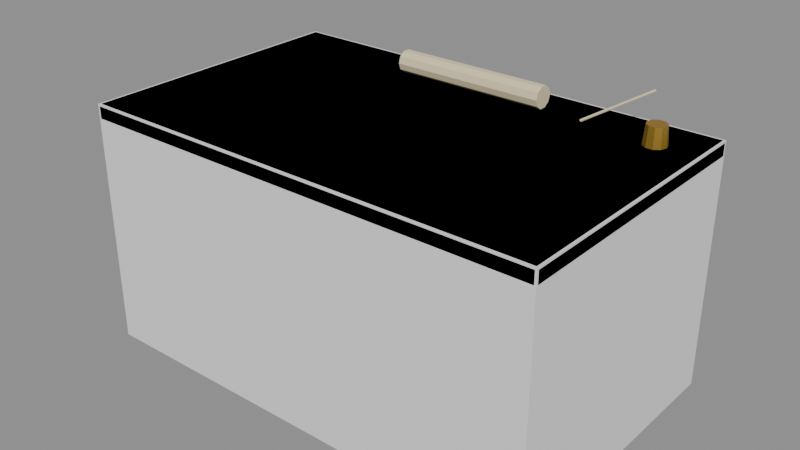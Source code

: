 # Source: Prop_Lab_SurveyTable.blend  (saved by Blender 4.3.34; exported with 4.5.12 LTS)
import bpy
from mathutils import Matrix  # noqa: F401  (used for matrix-valued properties, if any)

bpy.ops.wm.read_factory_settings(use_empty=True)
scene = bpy.context.scene
scene.name = 'Scene'

# ---- materials (node trees are filled in below, after node groups)
mat_prop_lab_surveytable_m0 = bpy.data.materials.new('Prop_Lab_SurveyTable_M0')
mat_prop_lab_surveytable_m0.diffuse_color = (0.148, 0.06575, 0.0231, 1.0)
mat_prop_lab_surveytable_m1 = bpy.data.materials.new('Prop_Lab_SurveyTable_M1')
mat_prop_lab_surveytable_m1.diffuse_color = (0.4423, 0.2716, 0.04145, 1.0)
mat_prop_lab_surveytable_m2 = bpy.data.materials.new('Prop_Lab_SurveyTable_M2')
mat_prop_lab_surveytable_m2.diffuse_color = (0.7969, 0.6941, 0.4423, 1.0)

# ---- material node trees
mat_prop_lab_surveytable_m0.use_nodes = True; mat_prop_lab_surveytable_m0.node_tree.nodes.clear()
_N = mat_prop_lab_surveytable_m0.node_tree.nodes; _L = mat_prop_lab_surveytable_m0.node_tree.links
n0 = _N.new('ShaderNodeBsdfPrincipled'); n0.name = 'Principled BSDF'; n0.location = (10, 300)
n0.inputs[0].default_value = (0.148, 0.06575, 0.0231, 1.0)
n0.inputs[2].default_value = 0.85
n1 = _N.new('ShaderNodeOutputMaterial'); n1.name = 'Material Output'; n1.location = (300, 300)
_L.new(n0.outputs[0], n1.inputs[0])
n1.is_active_output = True
mat_prop_lab_surveytable_m1.use_nodes = True; mat_prop_lab_surveytable_m1.node_tree.nodes.clear()
_N = mat_prop_lab_surveytable_m1.node_tree.nodes; _L = mat_prop_lab_surveytable_m1.node_tree.links
n0 = _N.new('ShaderNodeBsdfPrincipled'); n0.name = 'Principled BSDF'; n0.location = (10, 300)
n0.inputs[0].default_value = (0.4423, 0.2716, 0.04145, 1.0)
n0.inputs[1].default_value = 0.6
n1 = _N.new('ShaderNodeOutputMaterial'); n1.name = 'Material Output'; n1.location = (300, 300)
_L.new(n0.outputs[0], n1.inputs[0])
n1.is_active_output = True
mat_prop_lab_surveytable_m2.use_nodes = True; mat_prop_lab_surveytable_m2.node_tree.nodes.clear()
_N = mat_prop_lab_surveytable_m2.node_tree.nodes; _L = mat_prop_lab_surveytable_m2.node_tree.links
n0 = _N.new('ShaderNodeBsdfPrincipled'); n0.name = 'Principled BSDF'; n0.location = (10, 300)
n0.inputs[0].default_value = (0.7969, 0.6941, 0.4423, 1.0)
n0.inputs[2].default_value = 0.95
n1 = _N.new('ShaderNodeOutputMaterial'); n1.name = 'Material Output'; n1.location = (300, 300)
_L.new(n0.outputs[0], n1.inputs[0])
n1.is_active_output = True

# ---- meshes
me_prop_lab_surveytable = bpy.data.meshes.new('Prop_Lab_SurveyTable')
me_prop_lab_surveytable.from_pydata([(-0.744, -0.444, 0.73), (-0.744, -0.45, 0.736), (-0.75, -0.444, 0.736), (-0.744, -0.45, 0.774), (-0.744, -0.444, 0.78), (-0.75, -0.444, 0.774), (-0.744, 0.444, 0.73), (-0.75, 0.444, 0.736), (-0.744, 0.45, 0.736), (-0.744, 0.444, 0.78), (-0.744, 0.45, 0.774), (-0.75, 0.444, 0.774), (0.744, -0.444, 0.73), (0.75, -0.444, 0.736), (0.744, -0.45, 0.736), (0.744, -0.444, 0.78), (0.744, -0.45, 0.774), (0.75, -0.444, 0.774), (0.744, 0.444, 0.73), (0.744, 0.45, 0.736), (0.75, 0.444, 0.736), (0.744, 0.444, 0.78), (0.75, 0.444, 0.774), (0.744, 0.45, 0.774), (-0.7066, -0.4066, 0.0), (-0.7066, -0.415, 0.0084), (-0.715, -0.4066, 0.0084), (-0.7066, -0.415, 0.7216), (-0.7066, -0.4066, 0.73), (-0.715, -0.4066, 0.7216), (-0.7066, -0.3534, 0.0), (-0.715, -0.3534, 0.0084), (-0.7066, -0.345, 0.0084), (-0.7066, -0.3534, 0.73), (-0.7066, -0.345, 0.7216), (-0.715, -0.3534, 0.7216), (-0.6534, -0.4066, 0.0), (-0.645, -0.4066, 0.0084), (-0.6534, -0.415, 0.0084), (-0.6534, -0.4066, 0.73), (-0.6534, -0.415, 0.7216), (-0.645, -0.4066, 0.7216), (-0.6534, -0.3534, 0.0), (-0.6534, -0.345, 0.0084), (-0.645, -0.3534, 0.0084), (-0.6534, -0.3534, 0.73), (-0.645, -0.3534, 0.7216), (-0.6534, -0.345, 0.7216), (0.6534, -0.4066, 0.0), (0.6534, -0.415, 0.0084), (0.645, -0.4066, 0.0084), (0.6534, -0.415, 0.7216), (0.6534, -0.4066, 0.73), (0.645, -0.4066, 0.7216), (0.6534, -0.3534, 0.0), (0.645, -0.3534, 0.0084), (0.6534, -0.345, 0.0084), (0.6534, -0.3534, 0.73), (0.6534, -0.345, 0.7216), (0.645, -0.3534, 0.7216), (0.7066, -0.4066, 0.0), (0.715, -0.4066, 0.0084), (0.7066, -0.415, 0.0084), (0.7066, -0.4066, 0.73), (0.7066, -0.415, 0.7216), (0.715, -0.4066, 0.7216), (0.7066, -0.3534, 0.0), (0.7066, -0.345, 0.0084), (0.715, -0.3534, 0.0084), (0.7066, -0.3534, 0.73), (0.715, -0.3534, 0.7216), (0.7066, -0.345, 0.7216), (0.6534, 0.3534, 0.0), (0.6534, 0.345, 0.0084), (0.645, 0.3534, 0.0084), (0.6534, 0.345, 0.7216), (0.6534, 0.3534, 0.73), (0.645, 0.3534, 0.7216), (0.6534, 0.4066, 0.0), (0.645, 0.4066, 0.0084), (0.6534, 0.415, 0.0084), (0.6534, 0.4066, 0.73), (0.6534, 0.415, 0.7216), (0.645, 0.4066, 0.7216), (0.7066, 0.3534, 0.0), (0.715, 0.3534, 0.0084), (0.7066, 0.345, 0.0084), (0.7066, 0.3534, 0.73), (0.7066, 0.345, 0.7216), (0.715, 0.3534, 0.7216), (0.7066, 0.4066, 0.0), (0.7066, 0.415, 0.0084), (0.715, 0.4066, 0.0084), (0.7066, 0.4066, 0.73), (0.715, 0.4066, 0.7216), (0.7066, 0.415, 0.7216), (-0.7066, 0.3534, 0.0), (-0.7066, 0.345, 0.0084), (-0.715, 0.3534, 0.0084), (-0.7066, 0.345, 0.7216), (-0.7066, 0.3534, 0.73), (-0.715, 0.3534, 0.7216), (-0.7066, 0.4066, 0.0), (-0.715, 0.4066, 0.0084), (-0.7066, 0.415, 0.0084), (-0.7066, 0.4066, 0.73), (-0.7066, 0.415, 0.7216), (-0.715, 0.4066, 0.7216), (-0.6534, 0.3534, 0.0), (-0.645, 0.3534, 0.0084), (-0.6534, 0.345, 0.0084), (-0.6534, 0.3534, 0.73), (-0.6534, 0.345, 0.7216), (-0.645, 0.3534, 0.7216), (-0.6534, 0.4066, 0.0), (-0.6534, 0.415, 0.0084), (-0.645, 0.4066, 0.0084), (-0.6534, 0.4066, 0.73), (-0.645, 0.4066, 0.7216), (-0.6534, 0.415, 0.7216), (-0.6464, -0.4114, 0.63), (-0.6464, -0.415, 0.6336), (-0.65, -0.4114, 0.6336), (-0.6464, -0.415, 0.7264), (-0.6464, -0.4114, 0.73), (-0.65, -0.4114, 0.7264), (-0.6464, -0.3886, 0.63), (-0.65, -0.3886, 0.6336), (-0.6464, -0.385, 0.6336), (-0.6464, -0.3886, 0.73), (-0.6464, -0.385, 0.7264), (-0.65, -0.3886, 0.7264), (0.6464, -0.4114, 0.63), (0.65, -0.4114, 0.6336), (0.6464, -0.415, 0.6336), (0.6464, -0.4114, 0.73), (0.6464, -0.415, 0.7264), (0.65, -0.4114, 0.7264), (0.6464, -0.3886, 0.63), (0.6464, -0.385, 0.6336), (0.65, -0.3886, 0.6336), (0.6464, -0.3886, 0.73), (0.65, -0.3886, 0.7264), (0.6464, -0.385, 0.7264), (-0.6464, 0.3886, 0.63), (-0.6464, 0.385, 0.6336), (-0.65, 0.3886, 0.6336), (-0.6464, 0.385, 0.7264), (-0.6464, 0.3886, 0.73), (-0.65, 0.3886, 0.7264), (-0.6464, 0.4114, 0.63), (-0.65, 0.4114, 0.6336), (-0.6464, 0.415, 0.6336), (-0.6464, 0.4114, 0.73), (-0.6464, 0.415, 0.7264), (-0.65, 0.4114, 0.7264), (0.6464, 0.3886, 0.63), (0.65, 0.3886, 0.6336), (0.6464, 0.385, 0.6336), (0.6464, 0.3886, 0.73), (0.6464, 0.385, 0.7264), (0.65, 0.3886, 0.7264), (0.6464, 0.4114, 0.63), (0.6464, 0.415, 0.6336), (0.65, 0.4114, 0.6336), (0.6464, 0.4114, 0.73), (0.65, 0.4114, 0.7264), (0.6464, 0.415, 0.7264), (-0.644, -0.019, 0.155), (-0.644, -0.025, 0.161), (-0.65, -0.019, 0.161), (-0.644, -0.025, 0.199), (-0.644, -0.019, 0.205), (-0.65, -0.019, 0.199), (-0.644, 0.019, 0.155), (-0.65, 0.019, 0.161), (-0.644, 0.025, 0.161), (-0.644, 0.019, 0.205), (-0.644, 0.025, 0.199), (-0.65, 0.019, 0.199), (0.644, -0.019, 0.155), (0.65, -0.019, 0.161), (0.644, -0.025, 0.161), (0.644, -0.019, 0.205), (0.644, -0.025, 0.199), (0.65, -0.019, 0.199), (0.644, 0.019, 0.155), (0.644, 0.025, 0.161), (0.65, 0.019, 0.161), (0.644, 0.019, 0.205), (0.65, 0.019, 0.199), (0.644, 0.025, 0.199), (0.655, 0.3, 0.78), (0.6483, 0.3206, 0.78), (0.6308, 0.3333, 0.78), (0.6092, 0.3333, 0.78), (0.5917, 0.3206, 0.78), (0.585, 0.3, 0.78), (0.5917, 0.2794, 0.78), (0.6092, 0.2667, 0.78), (0.6308, 0.2667, 0.78), (0.6483, 0.2794, 0.78), (0.65, 0.3, 0.84), (0.6443, 0.3176, 0.84), (0.6293, 0.3285, 0.84), (0.6107, 0.3285, 0.84), (0.5957, 0.3176, 0.84), (0.59, 0.3, 0.84), (0.5957, 0.2824, 0.84), (0.6107, 0.2715, 0.84), (0.6293, 0.2715, 0.84), (0.6443, 0.2824, 0.84), (-0.25, 0.365, 0.815), (-0.25, 0.3583, 0.8356), (-0.25, 0.3408, 0.8483), (-0.25, 0.3192, 0.8483), (-0.25, 0.3017, 0.8356), (-0.25, 0.295, 0.815), (-0.25, 0.3017, 0.7944), (-0.25, 0.3192, 0.7817), (-0.25, 0.3408, 0.7817), (-0.25, 0.3583, 0.7944), (0.25, 0.365, 0.815), (0.25, 0.3583, 0.8356), (0.25, 0.3408, 0.8483), (0.25, 0.3192, 0.8483), (0.25, 0.3017, 0.8356), (0.25, 0.295, 0.815), (0.25, 0.3017, 0.7944), (0.25, 0.3192, 0.7817), (0.25, 0.3408, 0.7817), (0.25, 0.3583, 0.7944), (0.4091, 0.2712, 0.805), (0.4082, 0.2687, 0.808), (0.4095, 0.2649, 0.808), (0.4119, 0.2637, 0.805), (0.4128, 0.2661, 0.802), (0.4114, 0.2699, 0.802), (0.5881, 0.3363, 0.915), (0.5872, 0.3339, 0.918), (0.5886, 0.3301, 0.918), (0.5909, 0.3288, 0.915), (0.5918, 0.3313, 0.912), (0.5905, 0.3351, 0.912)], [], [(14, 16, 3, 1), (20, 22, 17, 13), (21, 9, 4, 15), (2, 5, 11, 7), (8, 10, 23, 19), (0, 1, 2), (3, 4, 5), (6, 7, 8), (9, 10, 11), (12, 13, 14), (15, 16, 17), (18, 19, 20), (21, 22, 23), (6, 0, 2, 7), (1, 3, 5, 2), (4, 9, 11, 5), (10, 8, 7, 11), (18, 6, 8, 19), (9, 21, 23, 10), (22, 20, 19, 23), (12, 18, 20, 13), (21, 15, 17, 22), (16, 14, 13, 17), (0, 12, 14, 1), (15, 4, 3, 16), (6, 18, 12, 0), (38, 40, 27, 25), (44, 46, 41, 37), (45, 33, 28, 39), (26, 29, 35, 31), (32, 34, 47, 43), (24, 25, 26), (27, 28, 29), (30, 31, 32), (33, 34, 35), (36, 37, 38), (39, 40, 41), (42, 43, 44), (45, 46, 47), (30, 24, 26, 31), (25, 27, 29, 26), (28, 33, 35, 29), (34, 32, 31, 35), (42, 30, 32, 43), (33, 45, 47, 34), (46, 44, 43, 47), (36, 42, 44, 37), (45, 39, 41, 46), (40, 38, 37, 41), (24, 36, 38, 25), (39, 28, 27, 40), (30, 42, 36, 24), (62, 64, 51, 49), (68, 70, 65, 61), (69, 57, 52, 63), (50, 53, 59, 55), (56, 58, 71, 67), (48, 49, 50), (51, 52, 53), (54, 55, 56), (57, 58, 59), (60, 61, 62), (63, 64, 65), (66, 67, 68), (69, 70, 71), (54, 48, 50, 55), (49, 51, 53, 50), (52, 57, 59, 53), (58, 56, 55, 59), (66, 54, 56, 67), (57, 69, 71, 58), (70, 68, 67, 71), (60, 66, 68, 61), (69, 63, 65, 70), (64, 62, 61, 65), (48, 60, 62, 49), (63, 52, 51, 64), (54, 66, 60, 48), (86, 88, 75, 73), (92, 94, 89, 85), (93, 81, 76, 87), (74, 77, 83, 79), (80, 82, 95, 91), (72, 73, 74), (75, 76, 77), (78, 79, 80), (81, 82, 83), (84, 85, 86), (87, 88, 89), (90, 91, 92), (93, 94, 95), (78, 72, 74, 79), (73, 75, 77, 74), (76, 81, 83, 77), (82, 80, 79, 83), (90, 78, 80, 91), (81, 93, 95, 82), (94, 92, 91, 95), (84, 90, 92, 85), (93, 87, 89, 94), (88, 86, 85, 89), (72, 84, 86, 73), (87, 76, 75, 88), (78, 90, 84, 72), (110, 112, 99, 97), (116, 118, 113, 109), (117, 105, 100, 111), (98, 101, 107, 103), (104, 106, 119, 115), (96, 97, 98), (99, 100, 101), (102, 103, 104), (105, 106, 107), (108, 109, 110), (111, 112, 113), (114, 115, 116), (117, 118, 119), (102, 96, 98, 103), (97, 99, 101, 98), (100, 105, 107, 101), (106, 104, 103, 107), (114, 102, 104, 115), (105, 117, 119, 106), (118, 116, 115, 119), (108, 114, 116, 109), (117, 111, 113, 118), (112, 110, 109, 113), (96, 108, 110, 97), (111, 100, 99, 112), (102, 114, 108, 96), (134, 136, 123, 121), (140, 142, 137, 133), (141, 129, 124, 135), (122, 125, 131, 127), (128, 130, 143, 139), (120, 121, 122), (123, 124, 125), (126, 127, 128), (129, 130, 131), (132, 133, 134), (135, 136, 137), (138, 139, 140), (141, 142, 143), (126, 120, 122, 127), (121, 123, 125, 122), (124, 129, 131, 125), (130, 128, 127, 131), (138, 126, 128, 139), (129, 141, 143, 130), (142, 140, 139, 143), (132, 138, 140, 133), (141, 135, 137, 142), (136, 134, 133, 137), (120, 132, 134, 121), (135, 124, 123, 136), (126, 138, 132, 120), (158, 160, 147, 145), (164, 166, 161, 157), (165, 153, 148, 159), (146, 149, 155, 151), (152, 154, 167, 163), (144, 145, 146), (147, 148, 149), (150, 151, 152), (153, 154, 155), (156, 157, 158), (159, 160, 161), (162, 163, 164), (165, 166, 167), (150, 144, 146, 151), (145, 147, 149, 146), (148, 153, 155, 149), (154, 152, 151, 155), (162, 150, 152, 163), (153, 165, 167, 154), (166, 164, 163, 167), (156, 162, 164, 157), (165, 159, 161, 166), (160, 158, 157, 161), (144, 156, 158, 145), (159, 148, 147, 160), (150, 162, 156, 144), (182, 184, 171, 169), (188, 190, 185, 181), (189, 177, 172, 183), (170, 173, 179, 175), (176, 178, 191, 187), (168, 169, 170), (171, 172, 173), (174, 175, 176), (177, 178, 179), (180, 181, 182), (183, 184, 185), (186, 187, 188), (189, 190, 191), (174, 168, 170, 175), (169, 171, 173, 170), (172, 177, 179, 173), (178, 176, 175, 179), (186, 174, 176, 187), (177, 189, 191, 178), (190, 188, 187, 191), (180, 186, 188, 181), (189, 183, 185, 190), (184, 182, 181, 185), (168, 180, 182, 169), (183, 172, 171, 184), (174, 186, 180, 168), (192, 193, 203, 202), (193, 194, 204, 203), (194, 195, 205, 204), (195, 196, 206, 205), (196, 197, 207, 206), (197, 198, 208, 207), (198, 199, 209, 208), (199, 200, 210, 209), (200, 201, 211, 210), (201, 192, 202, 211), (201, 200, 199, 198, 197, 196, 195, 194, 193, 192), (202, 203, 204, 205, 206, 207, 208, 209, 210, 211), (212, 213, 223, 222), (213, 214, 224, 223), (214, 215, 225, 224), (215, 216, 226, 225), (216, 217, 227, 226), (217, 218, 228, 227), (218, 219, 229, 228), (219, 220, 230, 229), (220, 221, 231, 230), (221, 212, 222, 231), (221, 220, 219, 218, 217, 216, 215, 214, 213, 212), (222, 223, 224, 225, 226, 227, 228, 229, 230, 231), (232, 233, 239, 238), (233, 234, 240, 239), (234, 235, 241, 240), (235, 236, 242, 241), (236, 237, 243, 242), (237, 232, 238, 243), (237, 236, 235, 234, 233, 232), (238, 239, 240, 241, 242, 243)])
me_prop_lab_surveytable.polygons.foreach_set('material_index', [0, 0, 0, 0, 0, 0, 0, 0, 0, 0, 0, 0, 0, 0, 0, 0, 0, 0, 0, 0, 0, 0, 0, 0, 0, 0, 0, 0, 0, 0, 0, 0, 0, 0, 0, 0, 0, 0, 0, 0, 0, 0, 0, 0, 0, 0, 0, 0, 0, 0, 0, 0, 0, 0, 0, 0, 0, 0, 0, 0, 0, 0, 0, 0, 0, 0, 0, 0, 0, 0, 0, 0, 0, 0, 0, 0, 0, 0, 0, 0, 0, 0, 0, 0, 0, 0, 0, 0, 0, 0, 0, 0, 0, 0, 0, 0, 0, 0, 0, 0, 0, 0, 0, 0, 0, 0, 0, 0, 0, 0, 0, 0, 0, 0, 0, 0, 0, 0, 0, 0, 0, 0, 0, 0, 0, 0, 0, 0, 0, 0, 0, 0, 0, 0, 0, 0, 0, 0, 0, 0, 0, 0, 0, 0, 0, 0, 0, 0, 0, 0, 0, 0, 0, 0, 0, 0, 0, 0, 0, 0, 0, 0, 0, 0, 0, 0, 0, 0, 0, 0, 0, 0, 0, 0, 0, 0, 0, 0, 0, 0, 0, 0, 0, 0, 0, 0, 0, 0, 0, 0, 0, 0, 0, 0, 0, 0, 0, 0, 0, 0, 0, 0, 0, 0, 0, 0, 0, 0, 1, 1, 1, 1, 1, 1, 1, 1, 1, 1, 1, 1, 2, 2, 2, 2, 2, 2, 2, 2, 2, 2, 2, 2, 2, 2, 2, 2, 2, 2, 2, 2])
me_prop_lab_surveytable.materials.append(mat_prop_lab_surveytable_m0)
me_prop_lab_surveytable.materials.append(mat_prop_lab_surveytable_m1)
me_prop_lab_surveytable.materials.append(mat_prop_lab_surveytable_m2)
me_prop_lab_surveytable.update()
me_ucx_prop_lab_surveytable_00 = bpy.data.meshes.new('UCX_Prop_Lab_SurveyTable_00')
me_ucx_prop_lab_surveytable_00.from_pydata([(-0.75, -0.45, 0.0), (-0.75, -0.45, 0.78), (-0.75, 0.45, 0.0), (-0.75, 0.45, 0.78), (0.75, -0.45, 0.0), (0.75, -0.45, 0.78), (0.75, 0.45, 0.0), (0.75, 0.45, 0.78)], [], [(0, 1, 3, 2), (2, 3, 7, 6), (6, 7, 5, 4), (4, 5, 1, 0), (2, 6, 4, 0), (7, 3, 1, 5)])
me_ucx_prop_lab_surveytable_00.update()

# ---- objects
ob_prop_lab_surveytable = bpy.data.objects.new('Prop_Lab_SurveyTable', me_prop_lab_surveytable)
ob_socket_mapa = bpy.data.objects.new('SOCKET_MapA', None)
ob_socket_mapb = bpy.data.objects.new('SOCKET_MapB', None)
ob_ucx_prop_lab_surveytable_00 = bpy.data.objects.new('UCX_Prop_Lab_SurveyTable_00', me_ucx_prop_lab_surveytable_00)

# ---- transforms, parenting, visibility, modifiers, constraints
ob_prop_lab_surveytable.location = (0.0, 0.0, 0.0)
ob_socket_mapa.parent = ob_prop_lab_surveytable
ob_socket_mapa.location = (-0.36, -0.08, 0.78)
ob_socket_mapa.rotation_mode = 'QUATERNION'
ob_socket_mapa.rotation_quaternion = (0.0, 0.0, -0.7071, 0.7071)
ob_socket_mapa.empty_display_type = 'ARROWS'
ob_socket_mapa.empty_display_size = 0.03
ob_socket_mapb.parent = ob_prop_lab_surveytable
ob_socket_mapb.location = (0.36, -0.08, 0.78)
ob_socket_mapb.rotation_mode = 'QUATERNION'
ob_socket_mapb.rotation_quaternion = (0.0, 0.0, -0.7071, 0.7071)
ob_socket_mapb.empty_display_type = 'ARROWS'
ob_socket_mapb.empty_display_size = 0.03
ob_ucx_prop_lab_surveytable_00.parent = ob_prop_lab_surveytable
ob_ucx_prop_lab_surveytable_00.location = (0.0, 0.0, 0.0)
ob_ucx_prop_lab_surveytable_00.display_type = 'WIRE'

# ---- collection membership
scene.collection.objects.link(ob_prop_lab_surveytable)
scene.collection.objects.link(ob_socket_mapa)
scene.collection.objects.link(ob_socket_mapb)
scene.collection.objects.link(ob_ucx_prop_lab_surveytable_00)

# ---- scene / render settings (as saved in the file)
scene.frame_start = 1; scene.frame_end = 250; scene.frame_set(1)
scene.render.engine = 'BLENDER_EEVEE_NEXT'
bpy.context.view_layer.update()

# ---- added for rendering (the .blend has no active camera and no usable light): camera, sun + grey world if the file has none
cam_auto = bpy.data.cameras.new('AutoCamera')
cam_auto.lens = 50.0
cam_auto.sensor_width = 36.0
cam_auto.clip_end = 1000.0
ob_auto_camera = bpy.data.objects.new('AutoCamera', cam_auto)
scene.collection.objects.link(ob_auto_camera)
ob_auto_camera.location = (1.82781, -2.19337, 1.92125)
ob_auto_camera.rotation_euler = (1.09748, -7.21219e-08, 0.694738)
scene.camera = ob_auto_camera
light_auto_sun = bpy.data.lights.new('AutoSun', 'SUN')
light_auto_sun.energy = 3.0
light_auto_sun.angle = 0.0523599
ob_auto_sun = bpy.data.objects.new('AutoSun', light_auto_sun)
scene.collection.objects.link(ob_auto_sun)
ob_auto_sun.rotation_euler = (0.872665, 0.174533, 0.523599)
if scene.world is None:
    world_auto = bpy.data.worlds.new('AutoWorld')
    world_auto.color = (0.3, 0.3, 0.3)
    scene.world = world_auto
bpy.context.view_layer.update()
